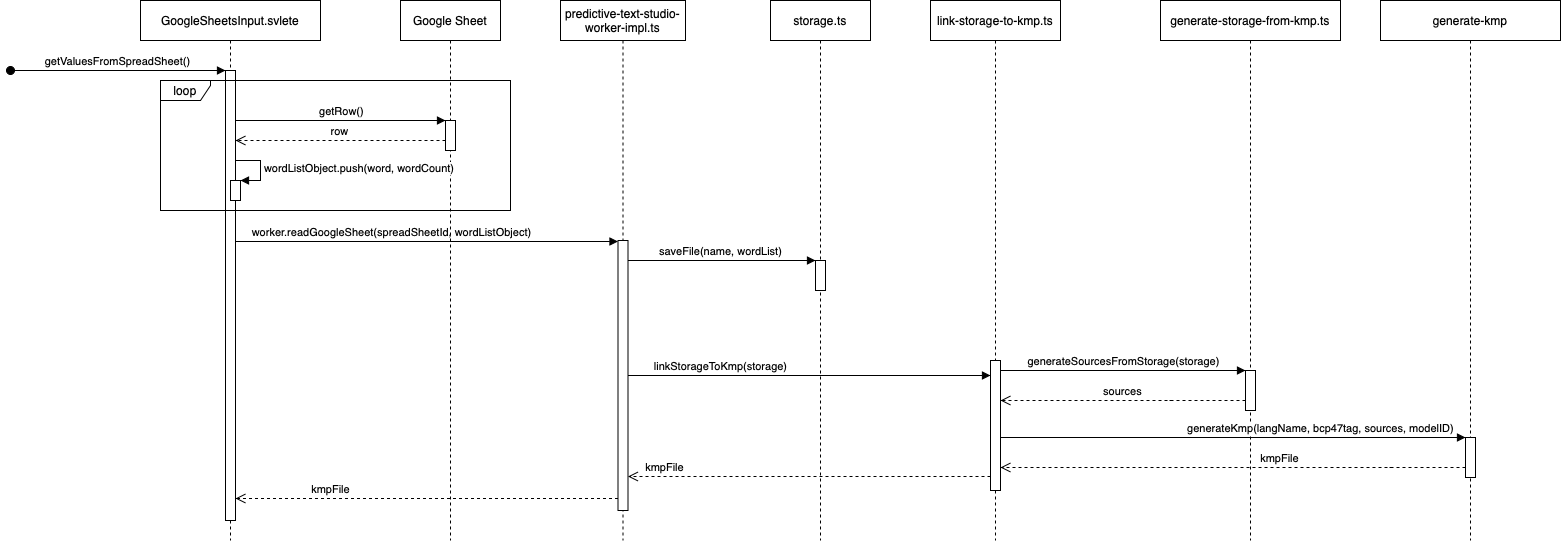

The diagram above was exported from draw.io. Its source (the exported page's mxGraphModel, read from the mxfile embedded in the PNG):
<mxGraphModel dx="1694" dy="1124" grid="1" gridSize="10" guides="1" tooltips="1" connect="1" arrows="1" fold="1" page="1" pageScale="1" pageWidth="850" pageHeight="1100" math="0" shadow="0">
  <root>
    <mxCell id="0" />
    <mxCell id="1" parent="0" />
    <mxCell id="2" value="GoogleSheetsInput.svlete" style="shape=umlLifeline;perimeter=lifelinePerimeter;whiteSpace=wrap;html=1;container=1;collapsible=0;recursiveResize=0;outlineConnect=0;" vertex="1" parent="1">
      <mxGeometry x="170" y="880" width="180" height="540" as="geometry" />
    </mxCell>
    <mxCell id="3" value="" style="html=1;points=[];perimeter=orthogonalPerimeter;" vertex="1" parent="2">
      <mxGeometry x="85" y="70" width="10" height="450" as="geometry" />
    </mxCell>
    <mxCell id="4" value="getValuesFromSpreadSheet()" style="html=1;verticalAlign=bottom;startArrow=oval;endArrow=block;startSize=8;" edge="1" parent="2" target="3">
      <mxGeometry relative="1" as="geometry">
        <mxPoint x="-130" y="70" as="sourcePoint" />
      </mxGeometry>
    </mxCell>
    <mxCell id="5" value="predictive-text-studio-worker-impl.ts" style="shape=umlLifeline;perimeter=lifelinePerimeter;whiteSpace=wrap;html=1;container=1;collapsible=0;recursiveResize=0;outlineConnect=0;" vertex="1" parent="1">
      <mxGeometry x="590" y="880" width="125" height="540" as="geometry" />
    </mxCell>
    <mxCell id="6" value="" style="html=1;points=[];perimeter=orthogonalPerimeter;" vertex="1" parent="5">
      <mxGeometry x="57.5" y="240" width="10" height="270" as="geometry" />
    </mxCell>
    <mxCell id="7" value="worker.readGoogleSheet(spreadSheetId, wordListObject)" style="html=1;verticalAlign=bottom;endArrow=block;" edge="1" target="6" parent="1">
      <mxGeometry x="-0.1895" relative="1" as="geometry">
        <mxPoint x="265" y="1121" as="sourcePoint" />
        <mxPoint x="645" y="1120.9999999999998" as="targetPoint" />
        <mxPoint as="offset" />
      </mxGeometry>
    </mxCell>
    <mxCell id="8" value="kmpFile" style="html=1;verticalAlign=bottom;endArrow=open;dashed=1;endSize=8;" edge="1" source="6" target="3" parent="1">
      <mxGeometry x="0.5033" relative="1" as="geometry">
        <mxPoint x="305" y="1378" as="targetPoint" />
        <mxPoint x="500" y="1378.4999999999998" as="sourcePoint" />
        <Array as="points">
          <mxPoint x="450" y="1378" />
          <mxPoint x="420" y="1378" />
        </Array>
        <mxPoint as="offset" />
      </mxGeometry>
    </mxCell>
    <mxCell id="9" value="Google Sheet" style="shape=umlLifeline;perimeter=lifelinePerimeter;whiteSpace=wrap;html=1;container=1;collapsible=0;recursiveResize=0;outlineConnect=0;" vertex="1" parent="1">
      <mxGeometry x="430" y="880" width="100" height="540" as="geometry" />
    </mxCell>
    <mxCell id="10" value="" style="html=1;points=[];perimeter=orthogonalPerimeter;" vertex="1" parent="9">
      <mxGeometry x="45" y="120" width="10" height="30" as="geometry" />
    </mxCell>
    <mxCell id="11" value="getRow()" style="html=1;verticalAlign=bottom;endArrow=block;entryX=0;entryY=0;" edge="1" source="3" target="10" parent="1">
      <mxGeometry relative="1" as="geometry">
        <mxPoint x="314.5" y="999.8400000000001" as="sourcePoint" />
      </mxGeometry>
    </mxCell>
    <mxCell id="12" value="row" style="html=1;verticalAlign=bottom;endArrow=open;dashed=1;endSize=8;" edge="1" source="10" target="3" parent="1">
      <mxGeometry relative="1" as="geometry">
        <mxPoint x="315" y="1020" as="targetPoint" />
        <Array as="points">
          <mxPoint x="430" y="1020" />
        </Array>
      </mxGeometry>
    </mxCell>
    <mxCell id="13" value="loop" style="shape=umlFrame;whiteSpace=wrap;html=1;width=50;height=20;" vertex="1" parent="1">
      <mxGeometry x="190" y="960" width="350" height="130" as="geometry" />
    </mxCell>
    <mxCell id="14" value="storage.ts" style="shape=umlLifeline;perimeter=lifelinePerimeter;whiteSpace=wrap;html=1;container=1;collapsible=0;recursiveResize=0;outlineConnect=0;" vertex="1" parent="1">
      <mxGeometry x="800" y="880" width="100" height="540" as="geometry" />
    </mxCell>
    <mxCell id="15" value="" style="html=1;points=[];perimeter=orthogonalPerimeter;" vertex="1" parent="14">
      <mxGeometry x="45" y="260" width="10" height="30" as="geometry" />
    </mxCell>
    <mxCell id="16" value="saveFile(name, wordList)" style="html=1;verticalAlign=bottom;endArrow=block;entryX=0;entryY=0;" edge="1" source="6" target="15" parent="1">
      <mxGeometry x="-0.0133" relative="1" as="geometry">
        <mxPoint x="635" y="1140" as="sourcePoint" />
        <mxPoint as="offset" />
      </mxGeometry>
    </mxCell>
    <mxCell id="17" value="link-storage-to-kmp.ts" style="shape=umlLifeline;perimeter=lifelinePerimeter;whiteSpace=wrap;html=1;container=1;collapsible=0;recursiveResize=0;outlineConnect=0;" vertex="1" parent="1">
      <mxGeometry x="960" y="880" width="130" height="540" as="geometry" />
    </mxCell>
    <mxCell id="18" value="" style="html=1;points=[];perimeter=orthogonalPerimeter;" vertex="1" parent="17">
      <mxGeometry x="60" y="360" width="10" height="130" as="geometry" />
    </mxCell>
    <mxCell id="19" value="generateSourcesFromStorage(storage)" style="html=1;verticalAlign=bottom;endArrow=block;" edge="1" parent="17" target="21">
      <mxGeometry width="80" relative="1" as="geometry">
        <mxPoint x="70" y="370" as="sourcePoint" />
        <mxPoint x="150" y="370" as="targetPoint" />
      </mxGeometry>
    </mxCell>
    <mxCell id="20" value="generate-storage-from-kmp.ts" style="shape=umlLifeline;perimeter=lifelinePerimeter;whiteSpace=wrap;html=1;container=1;collapsible=0;recursiveResize=0;outlineConnect=0;" vertex="1" parent="1">
      <mxGeometry x="1190" y="880" width="180" height="540" as="geometry" />
    </mxCell>
    <mxCell id="21" value="" style="html=1;points=[];perimeter=orthogonalPerimeter;" vertex="1" parent="20">
      <mxGeometry x="85" y="370" width="10" height="40" as="geometry" />
    </mxCell>
    <mxCell id="22" value="sources" style="html=1;verticalAlign=bottom;endArrow=open;dashed=1;endSize=8;" edge="1" source="21" target="18" parent="1">
      <mxGeometry relative="1" as="geometry">
        <mxPoint x="1290" y="1280" as="sourcePoint" />
        <mxPoint x="1210" y="1280" as="targetPoint" />
        <Array as="points">
          <mxPoint x="1190" y="1280" />
        </Array>
      </mxGeometry>
    </mxCell>
    <mxCell id="23" value="generate-kmp" style="shape=umlLifeline;perimeter=lifelinePerimeter;whiteSpace=wrap;html=1;container=1;collapsible=0;recursiveResize=0;outlineConnect=0;" vertex="1" parent="1">
      <mxGeometry x="1410" y="880" width="180" height="540" as="geometry" />
    </mxCell>
    <mxCell id="24" value="" style="html=1;points=[];perimeter=orthogonalPerimeter;" vertex="1" parent="23">
      <mxGeometry x="85" y="437" width="10" height="40" as="geometry" />
    </mxCell>
    <mxCell id="25" value="generateKmp(langName, bcp47tag, sources, modelID)" style="html=1;verticalAlign=bottom;endArrow=block;" edge="1" target="24" parent="1">
      <mxGeometry x="0.3763" width="80" relative="1" as="geometry">
        <mxPoint x="1030" y="1317" as="sourcePoint" />
        <mxPoint x="1275" y="1317" as="targetPoint" />
        <mxPoint as="offset" />
      </mxGeometry>
    </mxCell>
    <mxCell id="26" value="kmpFile" style="html=1;verticalAlign=bottom;endArrow=open;dashed=1;endSize=8;" edge="1" parent="1">
      <mxGeometry x="-0.2043" relative="1" as="geometry">
        <mxPoint x="1495" y="1347" as="sourcePoint" />
        <mxPoint x="1030" y="1347" as="targetPoint" />
        <Array as="points">
          <mxPoint x="1410" y="1347" />
        </Array>
        <mxPoint as="offset" />
      </mxGeometry>
    </mxCell>
    <mxCell id="27" value="kmpFile" style="html=1;verticalAlign=bottom;endArrow=open;dashed=1;endSize=8;" edge="1" parent="1">
      <mxGeometry x="0.7971" relative="1" as="geometry">
        <mxPoint x="1020" y="1356" as="sourcePoint" />
        <mxPoint x="657.5" y="1356" as="targetPoint" />
        <Array as="points" />
        <mxPoint as="offset" />
      </mxGeometry>
    </mxCell>
    <mxCell id="28" value="linkStorageToKmp(storage)" style="html=1;verticalAlign=bottom;endArrow=block;" edge="1" source="6" target="18" parent="1">
      <mxGeometry x="-0.4897" width="80" relative="1" as="geometry">
        <mxPoint x="575" y="1240" as="sourcePoint" />
        <mxPoint x="655" y="1240" as="targetPoint" />
        <mxPoint as="offset" />
      </mxGeometry>
    </mxCell>
    <mxCell id="29" value="" style="html=1;points=[];perimeter=orthogonalPerimeter;" vertex="1" parent="1">
      <mxGeometry x="260" y="1060" width="10" height="20" as="geometry" />
    </mxCell>
    <mxCell id="30" value="wordListObject.push(word, wordCount)" style="edgeStyle=orthogonalEdgeStyle;html=1;align=left;spacingLeft=2;endArrow=block;rounded=0;entryX=1;entryY=0;" edge="1" target="29" parent="1">
      <mxGeometry relative="1" as="geometry">
        <mxPoint x="265" y="1040" as="sourcePoint" />
        <Array as="points">
          <mxPoint x="290" y="1040" />
        </Array>
      </mxGeometry>
    </mxCell>
  </root>
</mxGraphModel>